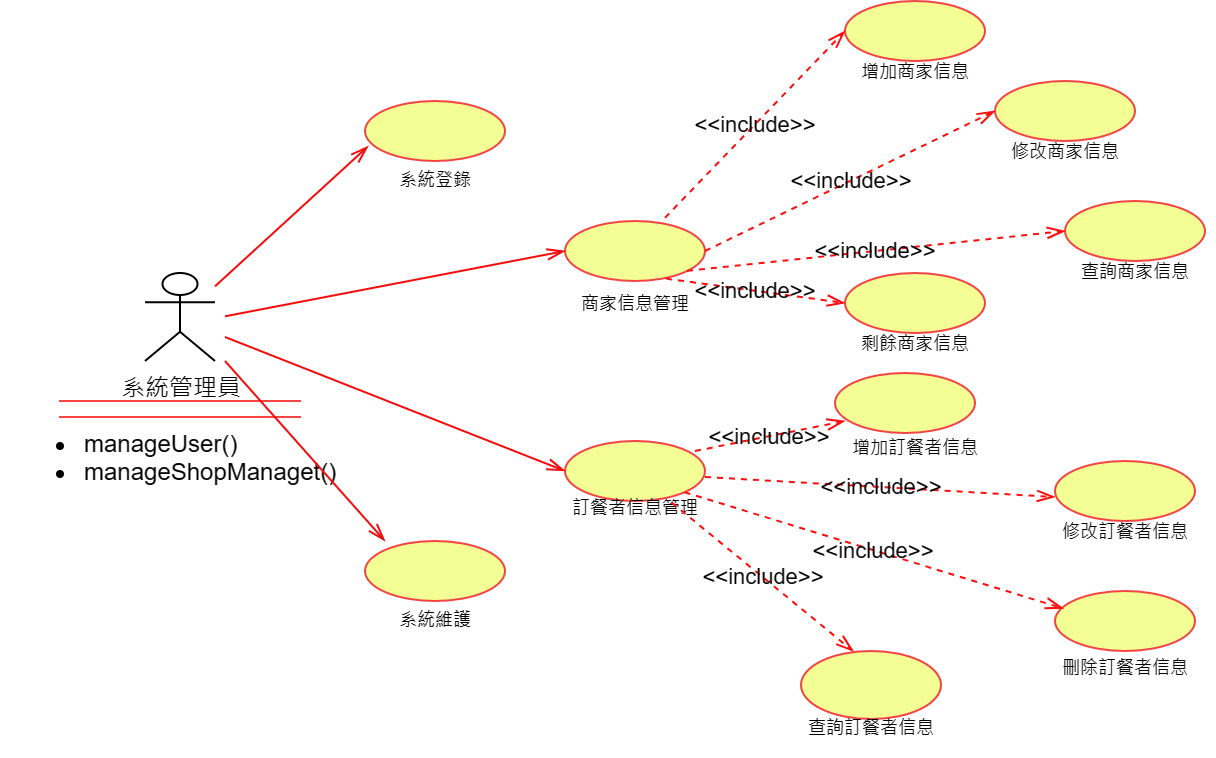

The diagram above was exported from draw.io. Its source (the exported page's mxGraphModel, read from the mxfile embedded in the PNG):
<mxGraphModel dx="2109" dy="535" grid="1" gridSize="10" guides="1" tooltips="1" connect="1" arrows="1" fold="1" page="1" pageScale="1" pageWidth="827" pageHeight="1169" math="0" shadow="0">
  <root>
    <mxCell id="0" />
    <mxCell id="1" parent="0" />
    <mxCell id="d21k7wk4vE7VCG-q3FPW-1" value="系統管理員" style="shape=umlActor;verticalLabelPosition=bottom;verticalAlign=top;html=1;outlineConnect=0;" parent="1" vertex="1">
      <mxGeometry x="50" y="206" width="35" height="44" as="geometry" />
    </mxCell>
    <mxCell id="d21k7wk4vE7VCG-q3FPW-3" value="" style="ellipse;whiteSpace=wrap;html=1;fillColor=#f3ff94;strokeColor=#f44343;" parent="1" vertex="1">
      <mxGeometry x="160" y="120" width="70" height="30" as="geometry" />
    </mxCell>
    <mxCell id="d21k7wk4vE7VCG-q3FPW-4" value="" style="shape=partialRectangle;whiteSpace=wrap;html=1;left=0;right=0;fillColor=none;strokeColor=#fd4444;" parent="1" vertex="1">
      <mxGeometry x="7.5" y="270" width="120" height="8" as="geometry" />
    </mxCell>
    <mxCell id="d21k7wk4vE7VCG-q3FPW-5" value="&lt;ul&gt;&lt;li&gt;manageUser()&lt;/li&gt;&lt;li&gt;manageShopManaget()&lt;/li&gt;&lt;/ul&gt;" style="text;strokeColor=none;fillColor=none;html=1;whiteSpace=wrap;verticalAlign=middle;overflow=hidden;" parent="1" vertex="1">
      <mxGeometry x="-22.5" y="270" width="180" height="50" as="geometry" />
    </mxCell>
    <mxCell id="d21k7wk4vE7VCG-q3FPW-6" value="" style="ellipse;whiteSpace=wrap;html=1;fillColor=#f3ff94;strokeColor=#f44343;" parent="1" vertex="1">
      <mxGeometry x="260" y="180" width="70" height="30" as="geometry" />
    </mxCell>
    <mxCell id="d21k7wk4vE7VCG-q3FPW-7" value="" style="ellipse;whiteSpace=wrap;html=1;fillColor=#f3ff94;strokeColor=#f44343;" parent="1" vertex="1">
      <mxGeometry x="160" y="340" width="70" height="30" as="geometry" />
    </mxCell>
    <mxCell id="d21k7wk4vE7VCG-q3FPW-8" value="系統登錄" style="text;html=1;align=center;verticalAlign=middle;resizable=0;points=[];autosize=1;strokeColor=none;fillColor=none;fontSize=9;" parent="1" vertex="1">
      <mxGeometry x="165" y="150" width="60" height="20" as="geometry" />
    </mxCell>
    <mxCell id="d21k7wk4vE7VCG-q3FPW-10" value="" style="ellipse;whiteSpace=wrap;html=1;fillColor=#f3ff94;strokeColor=#f44343;" parent="1" vertex="1">
      <mxGeometry x="260" y="290" width="70" height="30" as="geometry" />
    </mxCell>
    <mxCell id="d21k7wk4vE7VCG-q3FPW-14" value="系統維護" style="text;html=1;align=center;verticalAlign=middle;resizable=0;points=[];autosize=1;strokeColor=none;fillColor=none;fontSize=9;" parent="1" vertex="1">
      <mxGeometry x="165" y="370" width="60" height="20" as="geometry" />
    </mxCell>
    <mxCell id="d21k7wk4vE7VCG-q3FPW-15" value="&lt;font style=&quot;font-size: 9px;&quot;&gt;商家信息管理&lt;/font&gt;" style="text;html=1;align=center;verticalAlign=middle;resizable=0;points=[];autosize=1;strokeColor=none;fillColor=none;" parent="1" vertex="1">
      <mxGeometry x="255" y="206" width="80" height="30" as="geometry" />
    </mxCell>
    <mxCell id="d21k7wk4vE7VCG-q3FPW-16" value="&lt;font style=&quot;font-size: 9px;&quot;&gt;訂餐者信息管理&lt;/font&gt;" style="text;html=1;align=center;verticalAlign=middle;resizable=0;points=[];autosize=1;strokeColor=none;fillColor=none;" parent="1" vertex="1">
      <mxGeometry x="250" y="308" width="90" height="30" as="geometry" />
    </mxCell>
    <mxCell id="d21k7wk4vE7VCG-q3FPW-19" value="" style="endArrow=openThin;endFill=0;endSize=7;html=1;rounded=0;strokeColor=#f40b0b;entryX=0;entryY=0.5;entryDx=0;entryDy=0;" parent="1" target="d21k7wk4vE7VCG-q3FPW-6" edge="1">
      <mxGeometry width="160" relative="1" as="geometry">
        <mxPoint x="90" y="227.66" as="sourcePoint" />
        <mxPoint x="250" y="227.66" as="targetPoint" />
      </mxGeometry>
    </mxCell>
    <mxCell id="d21k7wk4vE7VCG-q3FPW-20" value="" style="endArrow=openThin;endFill=0;endSize=7;html=1;rounded=0;strokeColor=#f40b0b;entryX=0;entryY=0.5;entryDx=0;entryDy=0;" parent="1" target="d21k7wk4vE7VCG-q3FPW-10" edge="1">
      <mxGeometry width="160" relative="1" as="geometry">
        <mxPoint x="90" y="238" as="sourcePoint" />
        <mxPoint x="250" y="300" as="targetPoint" />
      </mxGeometry>
    </mxCell>
    <mxCell id="d21k7wk4vE7VCG-q3FPW-21" value="" style="endArrow=openThin;endFill=0;endSize=7;html=1;rounded=0;strokeColor=#f40b0b;entryX=0.023;entryY=0.753;entryDx=0;entryDy=0;entryPerimeter=0;" parent="1" target="d21k7wk4vE7VCG-q3FPW-3" edge="1">
      <mxGeometry width="160" relative="1" as="geometry">
        <mxPoint x="85" y="212.66" as="sourcePoint" />
        <mxPoint x="255" y="180" as="targetPoint" />
      </mxGeometry>
    </mxCell>
    <mxCell id="d21k7wk4vE7VCG-q3FPW-22" value="" style="endArrow=openThin;endFill=0;endSize=7;html=1;rounded=0;strokeColor=#f40b0b;entryX=0.143;entryY=0;entryDx=0;entryDy=0;entryPerimeter=0;" parent="1" target="d21k7wk4vE7VCG-q3FPW-7" edge="1">
      <mxGeometry width="160" relative="1" as="geometry">
        <mxPoint x="90" y="250" as="sourcePoint" />
        <mxPoint x="290" y="225" as="targetPoint" />
      </mxGeometry>
    </mxCell>
    <mxCell id="d21k7wk4vE7VCG-q3FPW-23" value="" style="ellipse;whiteSpace=wrap;html=1;fillColor=#f3ff94;strokeColor=#f44343;" parent="1" vertex="1">
      <mxGeometry x="400" y="70" width="70" height="30" as="geometry" />
    </mxCell>
    <mxCell id="d21k7wk4vE7VCG-q3FPW-24" value="&lt;font style=&quot;font-size: 9px;&quot;&gt;增加商家信息&lt;/font&gt;" style="text;html=1;align=center;verticalAlign=middle;resizable=0;points=[];autosize=1;strokeColor=none;fillColor=none;" parent="1" vertex="1">
      <mxGeometry x="395" y="90" width="80" height="30" as="geometry" />
    </mxCell>
    <mxCell id="d21k7wk4vE7VCG-q3FPW-25" value="" style="ellipse;whiteSpace=wrap;html=1;fillColor=#f3ff94;strokeColor=#f44343;" parent="1" vertex="1">
      <mxGeometry x="475" y="110" width="70" height="30" as="geometry" />
    </mxCell>
    <mxCell id="d21k7wk4vE7VCG-q3FPW-26" value="&lt;font style=&quot;font-size: 9px;&quot;&gt;修改商家信息&lt;/font&gt;" style="text;html=1;align=center;verticalAlign=middle;resizable=0;points=[];autosize=1;strokeColor=none;fillColor=none;" parent="1" vertex="1">
      <mxGeometry x="470" y="130" width="80" height="30" as="geometry" />
    </mxCell>
    <mxCell id="d21k7wk4vE7VCG-q3FPW-27" value="" style="ellipse;whiteSpace=wrap;html=1;fillColor=#f3ff94;strokeColor=#f44343;" parent="1" vertex="1">
      <mxGeometry x="510" y="170" width="70" height="30" as="geometry" />
    </mxCell>
    <mxCell id="d21k7wk4vE7VCG-q3FPW-28" value="&lt;font style=&quot;font-size: 9px;&quot;&gt;查詢商家信息&lt;/font&gt;" style="text;html=1;align=center;verticalAlign=middle;resizable=0;points=[];autosize=1;strokeColor=none;fillColor=none;" parent="1" vertex="1">
      <mxGeometry x="505" y="190" width="80" height="30" as="geometry" />
    </mxCell>
    <mxCell id="d21k7wk4vE7VCG-q3FPW-29" value="" style="ellipse;whiteSpace=wrap;html=1;fillColor=#f3ff94;strokeColor=#f44343;" parent="1" vertex="1">
      <mxGeometry x="400" y="206" width="70" height="30" as="geometry" />
    </mxCell>
    <mxCell id="d21k7wk4vE7VCG-q3FPW-30" value="&lt;font style=&quot;font-size: 9px;&quot;&gt;剩餘商家信息&lt;/font&gt;" style="text;html=1;align=center;verticalAlign=middle;resizable=0;points=[];autosize=1;strokeColor=none;fillColor=none;" parent="1" vertex="1">
      <mxGeometry x="395" y="226" width="80" height="30" as="geometry" />
    </mxCell>
    <mxCell id="d21k7wk4vE7VCG-q3FPW-31" value="&amp;lt;&amp;lt;include&amp;gt;&amp;gt;" style="endArrow=openThin;endSize=7;dashed=1;html=1;rounded=0;entryX=0;entryY=0.5;entryDx=0;entryDy=0;strokeColor=#fd0d0d;endFill=0;labelBackgroundColor=none;exitX=0.714;exitY=-0.052;exitDx=0;exitDy=0;exitPerimeter=0;" parent="1" source="d21k7wk4vE7VCG-q3FPW-6" target="d21k7wk4vE7VCG-q3FPW-23" edge="1">
      <mxGeometry width="160" relative="1" as="geometry">
        <mxPoint x="330" y="180" as="sourcePoint" />
        <mxPoint x="490" y="184.66" as="targetPoint" />
      </mxGeometry>
    </mxCell>
    <mxCell id="d21k7wk4vE7VCG-q3FPW-32" value="&amp;lt;&amp;lt;include&amp;gt;&amp;gt;" style="endArrow=openThin;endSize=7;dashed=1;html=1;rounded=0;exitX=1;exitY=0.5;exitDx=0;exitDy=0;entryX=0;entryY=0.5;entryDx=0;entryDy=0;strokeColor=#fd0d0d;endFill=0;labelBackgroundColor=none;" parent="1" source="d21k7wk4vE7VCG-q3FPW-6" target="d21k7wk4vE7VCG-q3FPW-25" edge="1">
      <mxGeometry width="160" relative="1" as="geometry">
        <mxPoint x="335" y="200" as="sourcePoint" />
        <mxPoint x="410" y="95" as="targetPoint" />
      </mxGeometry>
    </mxCell>
    <mxCell id="d21k7wk4vE7VCG-q3FPW-33" value="&amp;lt;&amp;lt;include&amp;gt;&amp;gt;" style="endArrow=openThin;endSize=7;dashed=1;html=1;rounded=0;exitX=0.825;exitY=-0.036;exitDx=0;exitDy=0;exitPerimeter=0;entryX=0;entryY=0.5;entryDx=0;entryDy=0;strokeColor=#fd0d0d;endFill=0;labelBackgroundColor=none;" parent="1" source="d21k7wk4vE7VCG-q3FPW-15" target="d21k7wk4vE7VCG-q3FPW-27" edge="1">
      <mxGeometry width="160" relative="1" as="geometry">
        <mxPoint x="345" y="210" as="sourcePoint" />
        <mxPoint x="420" y="105" as="targetPoint" />
      </mxGeometry>
    </mxCell>
    <mxCell id="d21k7wk4vE7VCG-q3FPW-34" value="&amp;lt;&amp;lt;include&amp;gt;&amp;gt;" style="endArrow=openThin;endSize=7;dashed=1;html=1;rounded=0;exitX=0.694;exitY=0.093;exitDx=0;exitDy=0;exitPerimeter=0;entryX=0;entryY=0.5;entryDx=0;entryDy=0;strokeColor=#fd0d0d;endFill=0;labelBackgroundColor=none;" parent="1" source="d21k7wk4vE7VCG-q3FPW-15" target="d21k7wk4vE7VCG-q3FPW-29" edge="1">
      <mxGeometry width="160" relative="1" as="geometry">
        <mxPoint x="370" y="305" as="sourcePoint" />
        <mxPoint x="445" y="200" as="targetPoint" />
      </mxGeometry>
    </mxCell>
    <mxCell id="d21k7wk4vE7VCG-q3FPW-35" value="&amp;lt;&amp;lt;include&amp;gt;&amp;gt;" style="endArrow=openThin;endSize=7;dashed=1;html=1;rounded=0;exitX=0.935;exitY=0.334;exitDx=0;exitDy=0;exitPerimeter=0;strokeColor=#fd0d0d;endFill=0;labelBackgroundColor=none;entryX=0.071;entryY=0.8;entryDx=0;entryDy=0;entryPerimeter=0;" parent="1" target="d21k7wk4vE7VCG-q3FPW-36" edge="1">
      <mxGeometry width="160" relative="1" as="geometry">
        <mxPoint x="325" y="295" as="sourcePoint" />
        <mxPoint x="400" y="280" as="targetPoint" />
      </mxGeometry>
    </mxCell>
    <mxCell id="d21k7wk4vE7VCG-q3FPW-36" value="" style="ellipse;whiteSpace=wrap;html=1;fillColor=#f3ff94;strokeColor=#f44343;" parent="1" vertex="1">
      <mxGeometry x="395" y="256" width="70" height="30" as="geometry" />
    </mxCell>
    <mxCell id="d21k7wk4vE7VCG-q3FPW-37" value="&lt;font style=&quot;font-size: 9px;&quot;&gt;增加訂餐者信息&lt;/font&gt;" style="text;html=1;align=center;verticalAlign=middle;resizable=0;points=[];autosize=1;strokeColor=none;fillColor=none;" parent="1" vertex="1">
      <mxGeometry x="390" y="278" width="90" height="30" as="geometry" />
    </mxCell>
    <mxCell id="d21k7wk4vE7VCG-q3FPW-38" value="" style="ellipse;whiteSpace=wrap;html=1;fillColor=#f3ff94;strokeColor=#f44343;" parent="1" vertex="1">
      <mxGeometry x="505" y="300" width="70" height="30" as="geometry" />
    </mxCell>
    <mxCell id="d21k7wk4vE7VCG-q3FPW-39" value="&lt;font style=&quot;font-size: 9px;&quot;&gt;修改訂餐者信息&lt;/font&gt;" style="text;html=1;align=center;verticalAlign=middle;resizable=0;points=[];autosize=1;strokeColor=none;fillColor=none;" parent="1" vertex="1">
      <mxGeometry x="495" y="320" width="90" height="30" as="geometry" />
    </mxCell>
    <mxCell id="d21k7wk4vE7VCG-q3FPW-40" value="" style="ellipse;whiteSpace=wrap;html=1;fillColor=#f3ff94;strokeColor=#f44343;" parent="1" vertex="1">
      <mxGeometry x="505" y="365" width="70" height="30" as="geometry" />
    </mxCell>
    <mxCell id="d21k7wk4vE7VCG-q3FPW-41" value="" style="ellipse;whiteSpace=wrap;html=1;fillColor=#f3ff94;strokeColor=#f44343;" parent="1" vertex="1">
      <mxGeometry x="378" y="395" width="70" height="34" as="geometry" />
    </mxCell>
    <mxCell id="d21k7wk4vE7VCG-q3FPW-43" value="&lt;font style=&quot;font-size: 9px;&quot;&gt;查詢訂餐者信息&lt;/font&gt;" style="text;html=1;align=center;verticalAlign=middle;resizable=0;points=[];autosize=1;strokeColor=none;fillColor=none;" parent="1" vertex="1">
      <mxGeometry x="368" y="418" width="90" height="30" as="geometry" />
    </mxCell>
    <mxCell id="d21k7wk4vE7VCG-q3FPW-44" value="&lt;font style=&quot;font-size: 9px;&quot;&gt;刪除訂餐者信息&lt;/font&gt;" style="text;html=1;align=center;verticalAlign=middle;resizable=0;points=[];autosize=1;strokeColor=none;fillColor=none;" parent="1" vertex="1">
      <mxGeometry x="495" y="388" width="90" height="30" as="geometry" />
    </mxCell>
    <mxCell id="d21k7wk4vE7VCG-q3FPW-45" value="&amp;lt;&amp;lt;include&amp;gt;&amp;gt;" style="endArrow=openThin;endSize=7;dashed=1;html=1;rounded=0;exitX=1;exitY=0.5;exitDx=0;exitDy=0;exitPerimeter=0;strokeColor=#fd0d0d;endFill=0;labelBackgroundColor=none;entryX=0;entryY=0.5;entryDx=0;entryDy=0;" parent="1" edge="1">
      <mxGeometry width="160" relative="1" as="geometry">
        <mxPoint x="330" y="308" as="sourcePoint" />
        <mxPoint x="505.0000000000073" y="318" as="targetPoint" />
      </mxGeometry>
    </mxCell>
    <mxCell id="d21k7wk4vE7VCG-q3FPW-46" value="&amp;lt;&amp;lt;include&amp;gt;&amp;gt;" style="endArrow=openThin;endSize=7;dashed=1;html=1;rounded=0;exitX=0.762;exitY=1.026;exitDx=0;exitDy=0;exitPerimeter=0;strokeColor=#fd0d0d;endFill=0;labelBackgroundColor=none;entryX=0.376;entryY=0.008;entryDx=0;entryDy=0;entryPerimeter=0;" parent="1" source="d21k7wk4vE7VCG-q3FPW-10" target="d21k7wk4vE7VCG-q3FPW-41" edge="1">
      <mxGeometry x="-0.0016" width="160" relative="1" as="geometry">
        <mxPoint x="341" y="365" as="sourcePoint" />
        <mxPoint x="416" y="350" as="targetPoint" />
        <mxPoint as="offset" />
      </mxGeometry>
    </mxCell>
    <mxCell id="d21k7wk4vE7VCG-q3FPW-47" value="&amp;lt;&amp;lt;include&amp;gt;&amp;gt;" style="endArrow=openThin;endSize=7;dashed=1;html=1;rounded=0;exitX=1;exitY=1;exitDx=0;exitDy=0;strokeColor=#fd0d0d;endFill=0;labelBackgroundColor=none;entryX=0.06;entryY=0.292;entryDx=0;entryDy=0;entryPerimeter=0;" parent="1" source="d21k7wk4vE7VCG-q3FPW-10" target="d21k7wk4vE7VCG-q3FPW-40" edge="1">
      <mxGeometry x="-0.0016" width="160" relative="1" as="geometry">
        <mxPoint x="334" y="321" as="sourcePoint" />
        <mxPoint x="500" y="380" as="targetPoint" />
        <mxPoint as="offset" />
      </mxGeometry>
    </mxCell>
  </root>
</mxGraphModel>